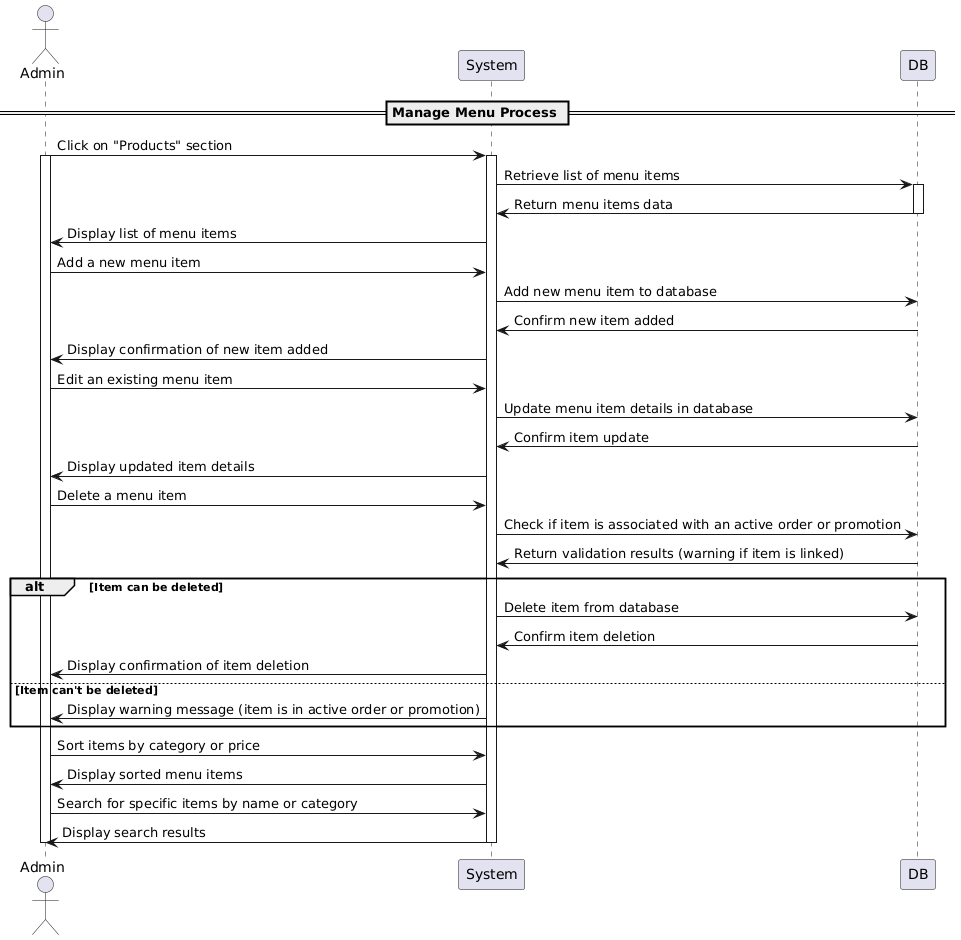

The diagram above was rendered by PlantUML. Its source (embedded in the PNG):
@startuml
actor Admin
participant System
participant DB

== Manage Menu Process ==

Admin -> System: Click on "Products" section
activate Admin
activate System

System -> DB: Retrieve list of menu items
activate DB
DB -> System: Return menu items data
deactivate DB

System -> Admin: Display list of menu items

Admin -> System: Add a new menu item
System -> DB: Add new menu item to database
DB -> System: Confirm new item added
System -> Admin: Display confirmation of new item added

Admin -> System: Edit an existing menu item
System -> DB: Update menu item details in database
DB -> System: Confirm item update
System -> Admin: Display updated item details

Admin -> System: Delete a menu item
System -> DB: Check if item is associated with an active order or promotion
DB -> System: Return validation results (warning if item is linked)
alt Item can be deleted
    System -> DB: Delete item from database
    DB -> System: Confirm item deletion
    System -> Admin: Display confirmation of item deletion
else Item can't be deleted
    System -> Admin: Display warning message (item is in active order or promotion)
end

Admin -> System: Sort items by category or price
System -> Admin: Display sorted menu items

Admin -> System: Search for specific items by name or category
System -> Admin: Display search results

deactivate Admin
deactivate System
@enduml